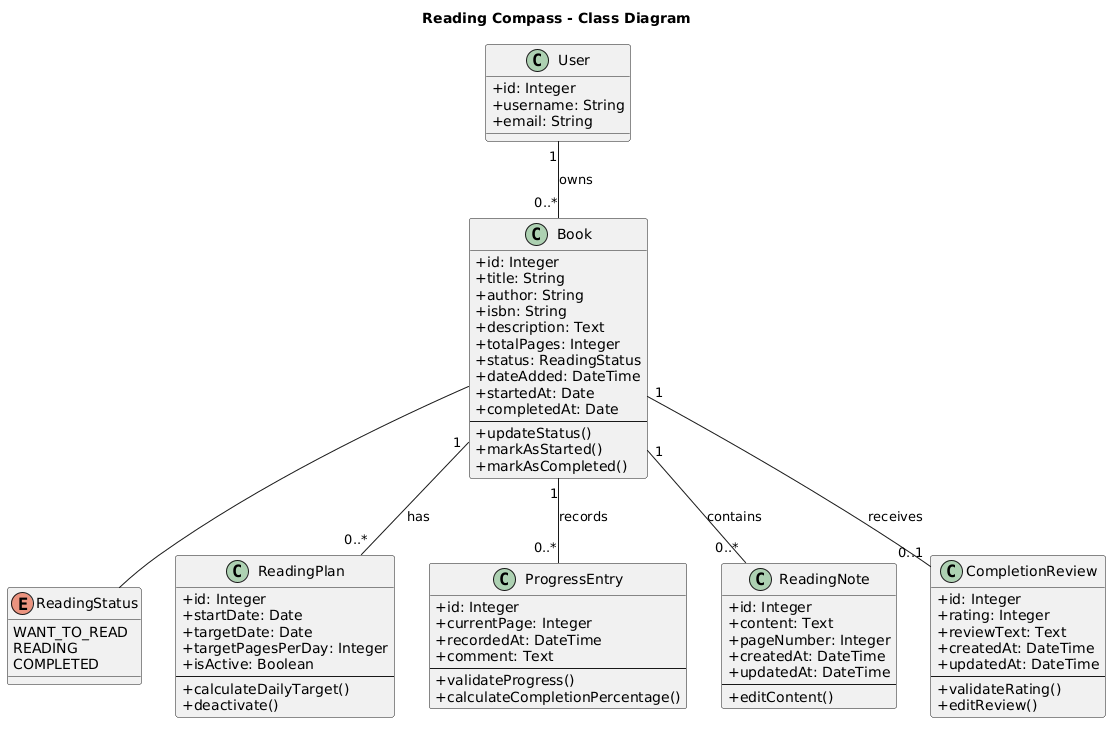

The diagram above was rendered by PlantUML. Its source (embedded in the PNG):
@startuml
title Reading Compass - Class Diagram

skinparam classAttributeIconSize 0

class User {
  +id: Integer
  +username: String
  +email: String
}

enum ReadingStatus {
  WANT_TO_READ
  READING
  COMPLETED
}

class Book {
  +id: Integer
  +title: String
  +author: String
  +isbn: String
  +description: Text
  +totalPages: Integer
  +status: ReadingStatus
  +dateAdded: DateTime
  +startedAt: Date
  +completedAt: Date
  --
  +updateStatus()
  +markAsStarted()
  +markAsCompleted()
}

class ReadingPlan {
  +id: Integer
  +startDate: Date
  +targetDate: Date
  +targetPagesPerDay: Integer
  +isActive: Boolean
  --
  +calculateDailyTarget()
  +deactivate()
}

class ProgressEntry {
  +id: Integer
  +currentPage: Integer
  +recordedAt: DateTime
  +comment: Text
  --
  +validateProgress()
  +calculateCompletionPercentage()
}

class ReadingNote {
  +id: Integer
  +content: Text
  +pageNumber: Integer
  +createdAt: DateTime
  +updatedAt: DateTime
  --
  +editContent()
}

class CompletionReview {
  +id: Integer
  +rating: Integer
  +reviewText: Text
  +createdAt: DateTime
  +updatedAt: DateTime
  --
  +validateRating()
  +editReview()
}

User "1" -- "0..*" Book : owns
Book -- ReadingStatus
Book "1" -- "0..*" ReadingPlan : has
Book "1" -- "0..*" ProgressEntry : records
Book "1" -- "0..*" ReadingNote : contains
Book "1" -- "0..1" CompletionReview : receives
@enduml